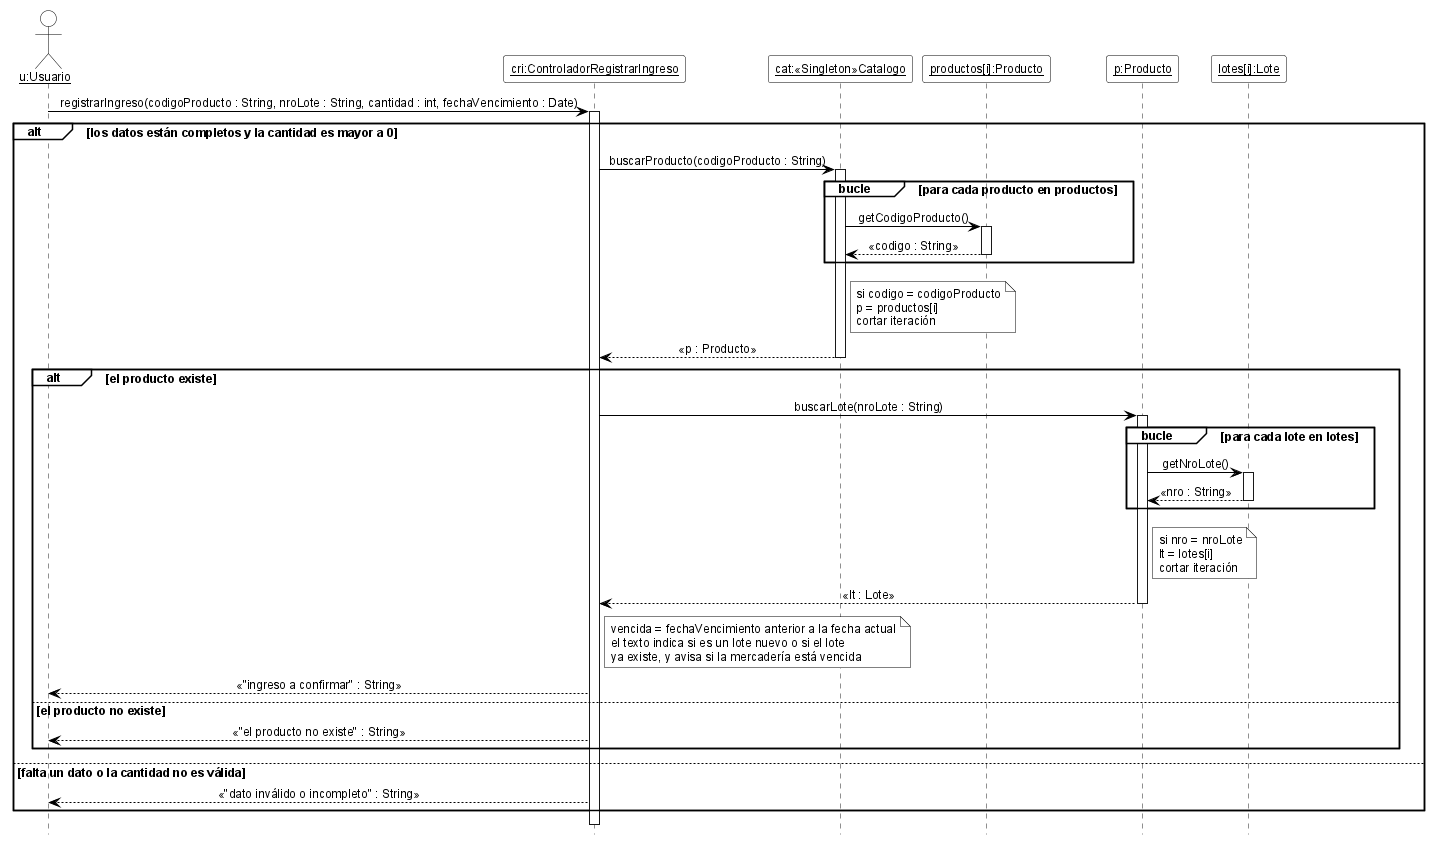

The diagram above was rendered by PlantUML. Its source (embedded in the PNG):
@startuml DSD_CU-05_registrarIngreso
' Diagrama de Secuencia de Diseño (DSD) - CU-05 Registrar ingreso de mercadería - registrarIngreso
' Estilo de los ejemplos de la teoría (introducirArticulo / crearNuevaVenta).
hide footbox
skinparam shadowing false
skinparam defaultFontName Arial
skinparam defaultFontSize 12
skinparam sequenceMessageAlign center
skinparam ArrowColor black
skinparam ParticipantBackgroundColor white
skinparam ParticipantBorderColor black
skinparam CollectionsBackgroundColor white
skinparam CollectionsBorderColor black
skinparam ActorBackgroundColor white
skinparam ActorBorderColor black
skinparam LifeLineBorderColor black
skinparam LifeLineBackgroundColor white
skinparam SequenceGroupBackgroundColor white
skinparam SequenceGroupBorderColor black
skinparam SequenceGroupHeaderFontColor black
skinparam NoteBackgroundColor white
skinparam NoteBorderColor black

actor "<u>u:Usuario</u>" as u
participant "<u>cri:ControladorRegistrarIngreso</u>" as cri
participant "<u>cat:«Singleton»Catalogo</u>" as cat
participant "<u>productos[i]:Producto</u>" as pi
participant "<u>p:Producto</u>" as p
participant "<u>lotes[i]:Lote</u>" as li

u -> cri ++ : registrarIngreso(codigoProducto : String, nroLote : String, cantidad : int, fechaVencimiento : Date)
alt los datos están completos y la cantidad es mayor a 0
  cri -> cat ++ : buscarProducto(codigoProducto : String)
  group bucle [para cada producto en productos]
    cat -> pi ++ : getCodigoProducto()
    pi --> cat -- : «codigo : String»
  end
  note right of cat
    si codigo = codigoProducto
    p = productos[i]
    cortar iteración
  end note
  cat --> cri -- : «p : Producto»
  alt el producto existe
    cri -> p ++ : buscarLote(nroLote : String)
    group bucle [para cada lote en lotes]
      p -> li ++ : getNroLote()
      li --> p -- : «nro : String»
    end
    note right of p
      si nro = nroLote
      lt = lotes[i]
      cortar iteración
    end note
    p --> cri -- : «lt : Lote»
    note right of cri
      vencida = fechaVencimiento anterior a la fecha actual
      el texto indica si es un lote nuevo o si el lote
      ya existe, y avisa si la mercadería está vencida
    end note
    cri --> u : «"ingreso a confirmar" : String»
  else el producto no existe
    cri --> u : «"el producto no existe" : String»
  end
else falta un dato o la cantidad no es válida
  cri --> u : «"dato inválido o incompleto" : String»
end
deactivate cri

@enduml